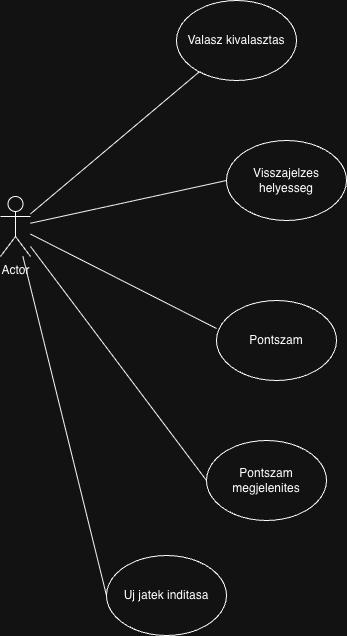

The diagram above was exported from draw.io. Its source (the exported page's mxGraphModel, read from the mxfile embedded in the PNG):
<mxGraphModel dx="1426" dy="831" grid="0" gridSize="10" guides="1" tooltips="1" connect="1" arrows="1" fold="1" page="1" pageScale="1" pageWidth="827" pageHeight="1169" background="none" math="0" shadow="0">
  <root>
    <mxCell id="0" />
    <mxCell id="1" parent="0" />
    <mxCell id="DE1cNk2kIJE8tZD-i3Eo-2" value="Actor" style="shape=umlActor;verticalLabelPosition=bottom;verticalAlign=top;html=1;outlineConnect=0;" vertex="1" parent="1">
      <mxGeometry x="224" y="226" width="30" height="60" as="geometry" />
    </mxCell>
    <mxCell id="DE1cNk2kIJE8tZD-i3Eo-5" value="Valasz kivalasztas" style="ellipse;whiteSpace=wrap;html=1;" vertex="1" parent="1">
      <mxGeometry x="400" y="30" width="120" height="80" as="geometry" />
    </mxCell>
    <mxCell id="DE1cNk2kIJE8tZD-i3Eo-6" value="Visszajelzes helyesseg" style="ellipse;whiteSpace=wrap;html=1;" vertex="1" parent="1">
      <mxGeometry x="450" y="170" width="120" height="80" as="geometry" />
    </mxCell>
    <mxCell id="DE1cNk2kIJE8tZD-i3Eo-7" value="Pontszam" style="ellipse;whiteSpace=wrap;html=1;" vertex="1" parent="1">
      <mxGeometry x="440" y="330" width="120" height="80" as="geometry" />
    </mxCell>
    <mxCell id="DE1cNk2kIJE8tZD-i3Eo-8" value="Pontszam megjelenites" style="ellipse;whiteSpace=wrap;html=1;" vertex="1" parent="1">
      <mxGeometry x="430" y="470" width="120" height="80" as="geometry" />
    </mxCell>
    <mxCell id="DE1cNk2kIJE8tZD-i3Eo-9" value="Uj jatek inditasa" style="ellipse;whiteSpace=wrap;html=1;" vertex="1" parent="1">
      <mxGeometry x="330" y="585" width="120" height="80" as="geometry" />
    </mxCell>
    <mxCell id="DE1cNk2kIJE8tZD-i3Eo-12" value="" style="endArrow=none;html=1;rounded=0;" edge="1" parent="1" source="DE1cNk2kIJE8tZD-i3Eo-2" target="DE1cNk2kIJE8tZD-i3Eo-5">
      <mxGeometry width="50" height="50" relative="1" as="geometry">
        <mxPoint x="200" y="200" as="sourcePoint" />
        <mxPoint x="250" y="150" as="targetPoint" />
      </mxGeometry>
    </mxCell>
    <mxCell id="DE1cNk2kIJE8tZD-i3Eo-14" value="" style="endArrow=none;html=1;rounded=0;entryX=0;entryY=0.35;entryDx=0;entryDy=0;entryPerimeter=0;" edge="1" parent="1" source="DE1cNk2kIJE8tZD-i3Eo-2" target="DE1cNk2kIJE8tZD-i3Eo-7">
      <mxGeometry width="50" height="50" relative="1" as="geometry">
        <mxPoint x="210" y="220" as="sourcePoint" />
        <mxPoint x="440" y="400" as="targetPoint" />
      </mxGeometry>
    </mxCell>
    <mxCell id="DE1cNk2kIJE8tZD-i3Eo-15" value="" style="endArrow=none;html=1;rounded=0;" edge="1" parent="1" source="DE1cNk2kIJE8tZD-i3Eo-2">
      <mxGeometry width="50" height="50" relative="1" as="geometry">
        <mxPoint x="400" y="260" as="sourcePoint" />
        <mxPoint x="450" y="210" as="targetPoint" />
      </mxGeometry>
    </mxCell>
    <mxCell id="DE1cNk2kIJE8tZD-i3Eo-16" value="" style="endArrow=none;html=1;rounded=0;entryX=0;entryY=0.5;entryDx=0;entryDy=0;" edge="1" parent="1" source="DE1cNk2kIJE8tZD-i3Eo-2" target="DE1cNk2kIJE8tZD-i3Eo-8">
      <mxGeometry width="50" height="50" relative="1" as="geometry">
        <mxPoint x="365" y="550" as="sourcePoint" />
        <mxPoint x="415" y="500" as="targetPoint" />
      </mxGeometry>
    </mxCell>
    <mxCell id="DE1cNk2kIJE8tZD-i3Eo-17" value="" style="endArrow=none;html=1;rounded=0;entryX=0;entryY=0.5;entryDx=0;entryDy=0;" edge="1" parent="1" source="DE1cNk2kIJE8tZD-i3Eo-2" target="DE1cNk2kIJE8tZD-i3Eo-9">
      <mxGeometry width="50" height="50" relative="1" as="geometry">
        <mxPoint x="210" y="635" as="sourcePoint" />
        <mxPoint x="260" y="585" as="targetPoint" />
      </mxGeometry>
    </mxCell>
  </root>
</mxGraphModel>